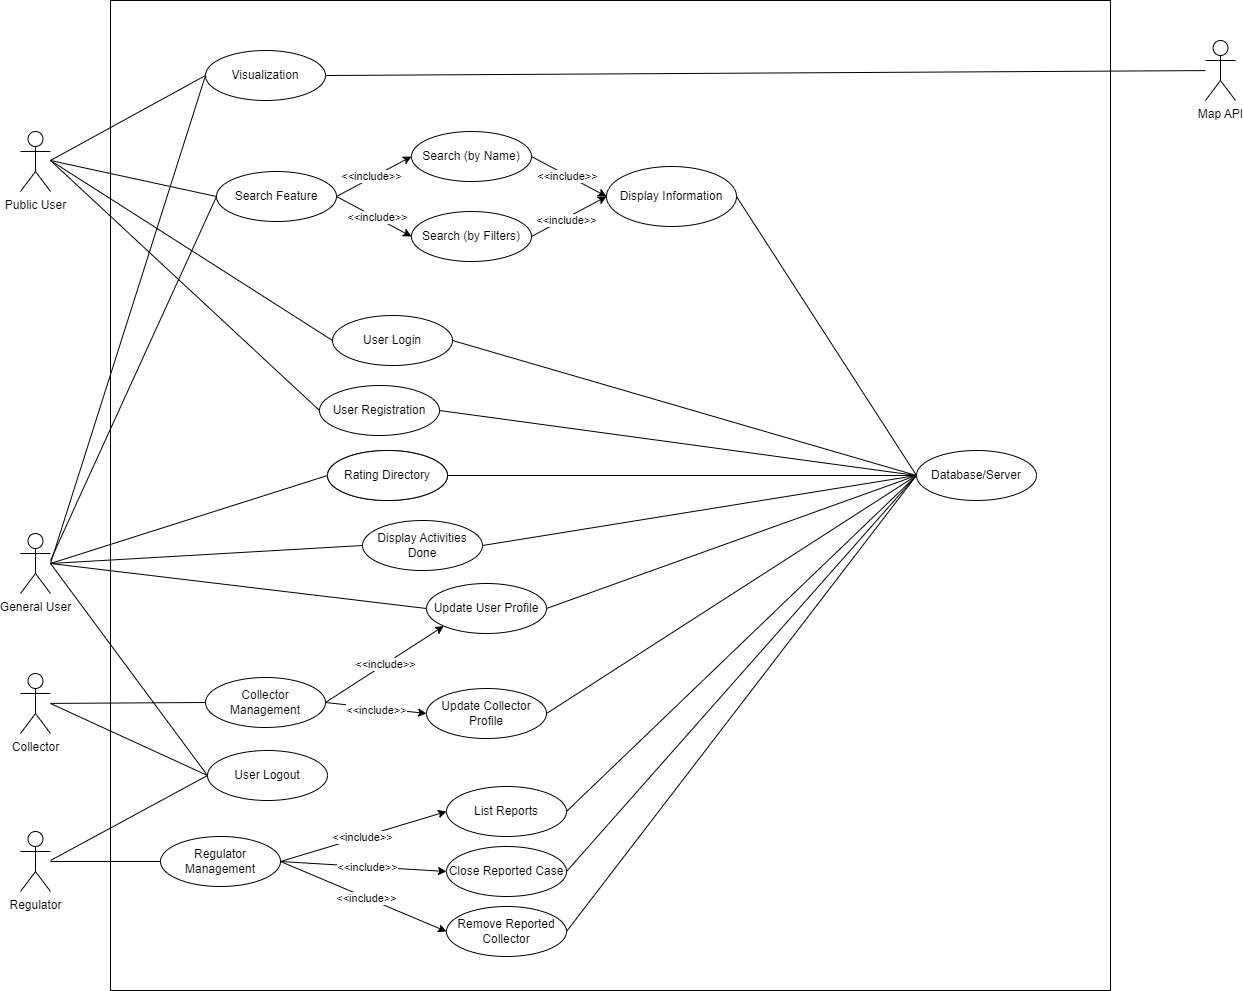

The diagram above was exported from draw.io. Its source (the exported page's mxGraphModel, read from the mxfile embedded in the PNG):
<mxGraphModel dx="1985" dy="2051" grid="1" gridSize="10" guides="1" tooltips="1" connect="1" arrows="1" fold="1" page="1" pageScale="1" pageWidth="850" pageHeight="1100" math="0" shadow="0">
  <root>
    <mxCell id="0" />
    <mxCell id="1" parent="0" />
    <mxCell id="CPw88zlVgSDNoIb1QdUe-2" value="" style="rounded=0;whiteSpace=wrap;html=1;" parent="1" vertex="1">
      <mxGeometry x="150" y="-20" width="1000" height="990" as="geometry" />
    </mxCell>
    <mxCell id="CPw88zlVgSDNoIb1QdUe-4" value="Public User" style="shape=umlActor;verticalLabelPosition=bottom;verticalAlign=top;html=1;outlineConnect=0;" parent="1" vertex="1">
      <mxGeometry x="60" y="111" width="30" height="60" as="geometry" />
    </mxCell>
    <mxCell id="CPw88zlVgSDNoIb1QdUe-5" value="Visualization" style="ellipse;whiteSpace=wrap;html=1;" parent="1" vertex="1">
      <mxGeometry x="245" y="30" width="120" height="50" as="geometry" />
    </mxCell>
    <mxCell id="LRsW5-f_r0_wmWlIk7Ih-1" value="Search Feature" style="ellipse;whiteSpace=wrap;html=1;" parent="1" vertex="1">
      <mxGeometry x="256" y="151" width="120" height="50" as="geometry" />
    </mxCell>
    <mxCell id="LRsW5-f_r0_wmWlIk7Ih-2" value="Search (by Filters)" style="ellipse;whiteSpace=wrap;html=1;" parent="1" vertex="1">
      <mxGeometry x="451" y="191" width="120" height="50" as="geometry" />
    </mxCell>
    <mxCell id="LRsW5-f_r0_wmWlIk7Ih-3" value="Search (by Name)" style="ellipse;whiteSpace=wrap;html=1;" parent="1" vertex="1">
      <mxGeometry x="451" y="111" width="120" height="50" as="geometry" />
    </mxCell>
    <mxCell id="LRsW5-f_r0_wmWlIk7Ih-4" value="Display Information" style="ellipse;whiteSpace=wrap;html=1;" parent="1" vertex="1">
      <mxGeometry x="646" y="146" width="130" height="60" as="geometry" />
    </mxCell>
    <mxCell id="LRsW5-f_r0_wmWlIk7Ih-5" value="Map API" style="shape=umlActor;verticalLabelPosition=bottom;verticalAlign=top;html=1;outlineConnect=0;" parent="1" vertex="1">
      <mxGeometry x="1245" y="20" width="30" height="60" as="geometry" />
    </mxCell>
    <mxCell id="LRsW5-f_r0_wmWlIk7Ih-8" value="User Registration" style="ellipse;whiteSpace=wrap;html=1;" parent="1" vertex="1">
      <mxGeometry x="359" y="365" width="120" height="50" as="geometry" />
    </mxCell>
    <mxCell id="LRsW5-f_r0_wmWlIk7Ih-9" value="User Login" style="ellipse;whiteSpace=wrap;html=1;" parent="1" vertex="1">
      <mxGeometry x="372" y="295" width="120" height="50" as="geometry" />
    </mxCell>
    <mxCell id="LRsW5-f_r0_wmWlIk7Ih-10" value="Rating Directory" style="ellipse;whiteSpace=wrap;html=1;" parent="1" vertex="1">
      <mxGeometry x="367" y="430" width="120" height="50" as="geometry" />
    </mxCell>
    <mxCell id="LRsW5-f_r0_wmWlIk7Ih-11" value="Collector Management" style="ellipse;whiteSpace=wrap;html=1;" parent="1" vertex="1">
      <mxGeometry x="245" y="657" width="120" height="50" as="geometry" />
    </mxCell>
    <mxCell id="LRsW5-f_r0_wmWlIk7Ih-12" value="Regulator Management" style="ellipse;whiteSpace=wrap;html=1;" parent="1" vertex="1">
      <mxGeometry x="200" y="816" width="120" height="50" as="geometry" />
    </mxCell>
    <mxCell id="LRsW5-f_r0_wmWlIk7Ih-13" value="Update Collector Profile" style="ellipse;whiteSpace=wrap;html=1;" parent="1" vertex="1">
      <mxGeometry x="466" y="668" width="120" height="50" as="geometry" />
    </mxCell>
    <mxCell id="LRsW5-f_r0_wmWlIk7Ih-14" value="Update User Profile" style="ellipse;whiteSpace=wrap;html=1;" parent="1" vertex="1">
      <mxGeometry x="466" y="563" width="120" height="50" as="geometry" />
    </mxCell>
    <mxCell id="LRsW5-f_r0_wmWlIk7Ih-15" value="Remove Reported Collector" style="ellipse;whiteSpace=wrap;html=1;" parent="1" vertex="1">
      <mxGeometry x="486" y="886" width="120" height="50" as="geometry" />
    </mxCell>
    <mxCell id="LRsW5-f_r0_wmWlIk7Ih-16" value="Close Reported Case" style="ellipse;whiteSpace=wrap;html=1;" parent="1" vertex="1">
      <mxGeometry x="486" y="826" width="120" height="50" as="geometry" />
    </mxCell>
    <mxCell id="LRsW5-f_r0_wmWlIk7Ih-17" value="List Reports" style="ellipse;whiteSpace=wrap;html=1;" parent="1" vertex="1">
      <mxGeometry x="486" y="766" width="120" height="50" as="geometry" />
    </mxCell>
    <mxCell id="LRsW5-f_r0_wmWlIk7Ih-18" value="General User" style="shape=umlActor;verticalLabelPosition=bottom;verticalAlign=top;html=1;outlineConnect=0;" parent="1" vertex="1">
      <mxGeometry x="60" y="513" width="30" height="60" as="geometry" />
    </mxCell>
    <mxCell id="LRsW5-f_r0_wmWlIk7Ih-19" value="Collector" style="shape=umlActor;verticalLabelPosition=bottom;verticalAlign=top;html=1;outlineConnect=0;" parent="1" vertex="1">
      <mxGeometry x="60" y="653" width="30" height="60" as="geometry" />
    </mxCell>
    <mxCell id="LRsW5-f_r0_wmWlIk7Ih-20" value="Regulator" style="shape=umlActor;verticalLabelPosition=bottom;verticalAlign=top;html=1;outlineConnect=0;" parent="1" vertex="1">
      <mxGeometry x="60" y="811" width="30" height="60" as="geometry" />
    </mxCell>
    <mxCell id="LRsW5-f_r0_wmWlIk7Ih-23" value="" style="endArrow=none;html=1;rounded=0;entryX=0;entryY=0.5;entryDx=0;entryDy=0;" parent="1" target="CPw88zlVgSDNoIb1QdUe-5" edge="1">
      <mxGeometry width="50" height="50" relative="1" as="geometry">
        <mxPoint x="90" y="140" as="sourcePoint" />
        <mxPoint x="510" y="210" as="targetPoint" />
      </mxGeometry>
    </mxCell>
    <mxCell id="LRsW5-f_r0_wmWlIk7Ih-24" value="" style="endArrow=none;html=1;rounded=0;entryX=0;entryY=0.5;entryDx=0;entryDy=0;" parent="1" target="LRsW5-f_r0_wmWlIk7Ih-1" edge="1">
      <mxGeometry width="50" height="50" relative="1" as="geometry">
        <mxPoint x="90" y="140" as="sourcePoint" />
        <mxPoint x="510" y="210" as="targetPoint" />
      </mxGeometry>
    </mxCell>
    <mxCell id="LRsW5-f_r0_wmWlIk7Ih-25" value="" style="endArrow=classic;html=1;rounded=0;exitX=1;exitY=0.5;exitDx=0;exitDy=0;entryX=0;entryY=0.5;entryDx=0;entryDy=0;" parent="1" source="LRsW5-f_r0_wmWlIk7Ih-1" target="LRsW5-f_r0_wmWlIk7Ih-3" edge="1">
      <mxGeometry width="50" height="50" relative="1" as="geometry">
        <mxPoint x="510" y="193" as="sourcePoint" />
        <mxPoint x="560" y="143" as="targetPoint" />
      </mxGeometry>
    </mxCell>
    <mxCell id="LRsW5-f_r0_wmWlIk7Ih-29" value="&amp;lt;&amp;lt;include&amp;gt;&amp;gt;" style="edgeLabel;html=1;align=center;verticalAlign=middle;resizable=0;points=[];" parent="LRsW5-f_r0_wmWlIk7Ih-25" connectable="0" vertex="1">
      <mxGeometry x="-0.0446" y="2" relative="1" as="geometry">
        <mxPoint as="offset" />
      </mxGeometry>
    </mxCell>
    <mxCell id="LRsW5-f_r0_wmWlIk7Ih-26" value="" style="endArrow=classic;html=1;rounded=0;exitX=1;exitY=0.5;exitDx=0;exitDy=0;entryX=0;entryY=0.5;entryDx=0;entryDy=0;" parent="1" source="LRsW5-f_r0_wmWlIk7Ih-1" target="LRsW5-f_r0_wmWlIk7Ih-2" edge="1">
      <mxGeometry width="50" height="50" relative="1" as="geometry">
        <mxPoint x="510" y="193" as="sourcePoint" />
        <mxPoint x="560" y="143" as="targetPoint" />
      </mxGeometry>
    </mxCell>
    <mxCell id="LRsW5-f_r0_wmWlIk7Ih-28" value="&amp;lt;&amp;lt;include&amp;gt;&amp;gt;" style="edgeLabel;html=1;align=center;verticalAlign=middle;resizable=0;points=[];" parent="LRsW5-f_r0_wmWlIk7Ih-26" connectable="0" vertex="1">
      <mxGeometry x="0.04" y="1" relative="1" as="geometry">
        <mxPoint as="offset" />
      </mxGeometry>
    </mxCell>
    <mxCell id="LRsW5-f_r0_wmWlIk7Ih-30" value="" style="endArrow=classic;html=1;rounded=0;exitX=1;exitY=0.5;exitDx=0;exitDy=0;entryX=0;entryY=0.5;entryDx=0;entryDy=0;" parent="1" source="LRsW5-f_r0_wmWlIk7Ih-3" target="LRsW5-f_r0_wmWlIk7Ih-4" edge="1">
      <mxGeometry width="50" height="50" relative="1" as="geometry">
        <mxPoint x="510" y="193" as="sourcePoint" />
        <mxPoint x="560" y="143" as="targetPoint" />
      </mxGeometry>
    </mxCell>
    <mxCell id="LRsW5-f_r0_wmWlIk7Ih-33" value="&amp;lt;&amp;lt;include&amp;gt;&amp;gt;" style="edgeLabel;html=1;align=center;verticalAlign=middle;resizable=0;points=[];" parent="LRsW5-f_r0_wmWlIk7Ih-30" connectable="0" vertex="1">
      <mxGeometry x="-0.0578" y="-1" relative="1" as="geometry">
        <mxPoint as="offset" />
      </mxGeometry>
    </mxCell>
    <mxCell id="LRsW5-f_r0_wmWlIk7Ih-32" value="" style="endArrow=classic;html=1;rounded=0;entryX=0;entryY=0.5;entryDx=0;entryDy=0;exitX=1;exitY=0.5;exitDx=0;exitDy=0;" parent="1" source="LRsW5-f_r0_wmWlIk7Ih-2" target="LRsW5-f_r0_wmWlIk7Ih-4" edge="1">
      <mxGeometry width="50" height="50" relative="1" as="geometry">
        <mxPoint x="540" y="223" as="sourcePoint" />
        <mxPoint x="560" y="143" as="targetPoint" />
      </mxGeometry>
    </mxCell>
    <mxCell id="LRsW5-f_r0_wmWlIk7Ih-34" value="&amp;lt;&amp;lt;include&amp;gt;&amp;gt;" style="edgeLabel;html=1;align=center;verticalAlign=middle;resizable=0;points=[];" parent="LRsW5-f_r0_wmWlIk7Ih-32" connectable="0" vertex="1">
      <mxGeometry x="-0.0792" y="-1" relative="1" as="geometry">
        <mxPoint as="offset" />
      </mxGeometry>
    </mxCell>
    <mxCell id="LRsW5-f_r0_wmWlIk7Ih-36" value="" style="endArrow=none;html=1;rounded=0;entryX=0;entryY=0.5;entryDx=0;entryDy=0;" parent="1" target="LRsW5-f_r0_wmWlIk7Ih-8" edge="1">
      <mxGeometry width="50" height="50" relative="1" as="geometry">
        <mxPoint x="90" y="140" as="sourcePoint" />
        <mxPoint x="510" y="280" as="targetPoint" />
      </mxGeometry>
    </mxCell>
    <mxCell id="LRsW5-f_r0_wmWlIk7Ih-37" value="" style="endArrow=none;html=1;rounded=0;entryX=0;entryY=0.5;entryDx=0;entryDy=0;" parent="1" target="LRsW5-f_r0_wmWlIk7Ih-9" edge="1">
      <mxGeometry width="50" height="50" relative="1" as="geometry">
        <mxPoint x="90" y="140" as="sourcePoint" />
        <mxPoint x="510" y="280" as="targetPoint" />
      </mxGeometry>
    </mxCell>
    <mxCell id="LRsW5-f_r0_wmWlIk7Ih-38" value="" style="endArrow=none;html=1;rounded=0;entryX=0;entryY=0.5;entryDx=0;entryDy=0;" parent="1" target="LRsW5-f_r0_wmWlIk7Ih-10" edge="1">
      <mxGeometry width="50" height="50" relative="1" as="geometry">
        <mxPoint x="90" y="543" as="sourcePoint" />
        <mxPoint x="510" y="420" as="targetPoint" />
      </mxGeometry>
    </mxCell>
    <mxCell id="LRsW5-f_r0_wmWlIk7Ih-39" value="" style="endArrow=none;html=1;rounded=0;exitX=1;exitY=0.5;exitDx=0;exitDy=0;" parent="1" source="CPw88zlVgSDNoIb1QdUe-5" target="LRsW5-f_r0_wmWlIk7Ih-5" edge="1">
      <mxGeometry width="50" height="50" relative="1" as="geometry">
        <mxPoint x="460" y="330" as="sourcePoint" />
        <mxPoint x="510" y="280" as="targetPoint" />
      </mxGeometry>
    </mxCell>
    <mxCell id="LRsW5-f_r0_wmWlIk7Ih-40" value="" style="endArrow=none;html=1;rounded=0;entryX=0;entryY=0.5;entryDx=0;entryDy=0;" parent="1" target="LRsW5-f_r0_wmWlIk7Ih-14" edge="1">
      <mxGeometry width="50" height="50" relative="1" as="geometry">
        <mxPoint x="90" y="543" as="sourcePoint" />
        <mxPoint x="510" y="490" as="targetPoint" />
      </mxGeometry>
    </mxCell>
    <mxCell id="LRsW5-f_r0_wmWlIk7Ih-41" value="" style="endArrow=none;html=1;rounded=0;entryX=0;entryY=0.5;entryDx=0;entryDy=0;" parent="1" source="LRsW5-f_r0_wmWlIk7Ih-19" target="LRsW5-f_r0_wmWlIk7Ih-11" edge="1">
      <mxGeometry width="50" height="50" relative="1" as="geometry">
        <mxPoint x="460" y="610" as="sourcePoint" />
        <mxPoint x="510" y="560" as="targetPoint" />
      </mxGeometry>
    </mxCell>
    <mxCell id="LRsW5-f_r0_wmWlIk7Ih-42" value="" style="endArrow=classic;html=1;rounded=0;exitX=1;exitY=0.5;exitDx=0;exitDy=0;entryX=0;entryY=1;entryDx=0;entryDy=0;" parent="1" source="LRsW5-f_r0_wmWlIk7Ih-11" target="LRsW5-f_r0_wmWlIk7Ih-14" edge="1">
      <mxGeometry width="50" height="50" relative="1" as="geometry">
        <mxPoint x="460" y="610" as="sourcePoint" />
        <mxPoint x="510" y="560" as="targetPoint" />
      </mxGeometry>
    </mxCell>
    <mxCell id="LRsW5-f_r0_wmWlIk7Ih-43" value="&amp;lt;&amp;lt;include&amp;gt;&amp;gt;" style="edgeLabel;html=1;align=center;verticalAlign=middle;resizable=0;points=[];" parent="LRsW5-f_r0_wmWlIk7Ih-42" connectable="0" vertex="1">
      <mxGeometry x="0.0004" relative="1" as="geometry">
        <mxPoint as="offset" />
      </mxGeometry>
    </mxCell>
    <mxCell id="LRsW5-f_r0_wmWlIk7Ih-44" value="" style="endArrow=classic;html=1;rounded=0;exitX=1;exitY=0.5;exitDx=0;exitDy=0;entryX=0;entryY=0.5;entryDx=0;entryDy=0;" parent="1" source="LRsW5-f_r0_wmWlIk7Ih-11" target="LRsW5-f_r0_wmWlIk7Ih-13" edge="1">
      <mxGeometry width="50" height="50" relative="1" as="geometry">
        <mxPoint x="460" y="610" as="sourcePoint" />
        <mxPoint x="510" y="560" as="targetPoint" />
      </mxGeometry>
    </mxCell>
    <mxCell id="LRsW5-f_r0_wmWlIk7Ih-45" value="&amp;lt;&amp;lt;include&amp;gt;&amp;gt;" style="edgeLabel;html=1;align=center;verticalAlign=middle;resizable=0;points=[];" parent="LRsW5-f_r0_wmWlIk7Ih-44" connectable="0" vertex="1">
      <mxGeometry x="-0.0061" y="-2" relative="1" as="geometry">
        <mxPoint as="offset" />
      </mxGeometry>
    </mxCell>
    <mxCell id="LRsW5-f_r0_wmWlIk7Ih-46" value="" style="endArrow=none;html=1;rounded=0;" parent="1" source="LRsW5-f_r0_wmWlIk7Ih-20" target="LRsW5-f_r0_wmWlIk7Ih-12" edge="1">
      <mxGeometry width="50" height="50" relative="1" as="geometry">
        <mxPoint x="460" y="680" as="sourcePoint" />
        <mxPoint x="510" y="630" as="targetPoint" />
      </mxGeometry>
    </mxCell>
    <mxCell id="LRsW5-f_r0_wmWlIk7Ih-47" value="" style="endArrow=classic;html=1;rounded=0;exitX=1;exitY=0.5;exitDx=0;exitDy=0;entryX=0;entryY=0.5;entryDx=0;entryDy=0;" parent="1" source="LRsW5-f_r0_wmWlIk7Ih-12" target="LRsW5-f_r0_wmWlIk7Ih-17" edge="1">
      <mxGeometry width="50" height="50" relative="1" as="geometry">
        <mxPoint x="460" y="680" as="sourcePoint" />
        <mxPoint x="510" y="630" as="targetPoint" />
      </mxGeometry>
    </mxCell>
    <mxCell id="LRsW5-f_r0_wmWlIk7Ih-50" value="&amp;lt;&amp;lt;include&amp;gt;&amp;gt;" style="edgeLabel;html=1;align=center;verticalAlign=middle;resizable=0;points=[];" parent="LRsW5-f_r0_wmWlIk7Ih-47" connectable="0" vertex="1">
      <mxGeometry x="-0.016" relative="1" as="geometry">
        <mxPoint as="offset" />
      </mxGeometry>
    </mxCell>
    <mxCell id="LRsW5-f_r0_wmWlIk7Ih-48" value="" style="endArrow=classic;html=1;rounded=0;exitX=1;exitY=0.5;exitDx=0;exitDy=0;entryX=0;entryY=0.5;entryDx=0;entryDy=0;" parent="1" source="LRsW5-f_r0_wmWlIk7Ih-12" target="LRsW5-f_r0_wmWlIk7Ih-16" edge="1">
      <mxGeometry width="50" height="50" relative="1" as="geometry">
        <mxPoint x="460" y="680" as="sourcePoint" />
        <mxPoint x="510" y="630" as="targetPoint" />
      </mxGeometry>
    </mxCell>
    <mxCell id="LRsW5-f_r0_wmWlIk7Ih-51" value="&amp;lt;&amp;lt;include&amp;gt;&amp;gt;" style="edgeLabel;html=1;align=center;verticalAlign=middle;resizable=0;points=[];" parent="LRsW5-f_r0_wmWlIk7Ih-48" connectable="0" vertex="1">
      <mxGeometry x="0.0385" relative="1" as="geometry">
        <mxPoint as="offset" />
      </mxGeometry>
    </mxCell>
    <mxCell id="LRsW5-f_r0_wmWlIk7Ih-49" value="" style="endArrow=classic;html=1;rounded=0;exitX=1;exitY=0.5;exitDx=0;exitDy=0;entryX=0;entryY=0.5;entryDx=0;entryDy=0;" parent="1" source="LRsW5-f_r0_wmWlIk7Ih-12" target="LRsW5-f_r0_wmWlIk7Ih-15" edge="1">
      <mxGeometry width="50" height="50" relative="1" as="geometry">
        <mxPoint x="460" y="680" as="sourcePoint" />
        <mxPoint x="510" y="630" as="targetPoint" />
      </mxGeometry>
    </mxCell>
    <mxCell id="LRsW5-f_r0_wmWlIk7Ih-52" value="&amp;lt;&amp;lt;include&amp;gt;&amp;gt;" style="edgeLabel;html=1;align=center;verticalAlign=middle;resizable=0;points=[];" parent="LRsW5-f_r0_wmWlIk7Ih-49" connectable="0" vertex="1">
      <mxGeometry x="0.0271" relative="1" as="geometry">
        <mxPoint as="offset" />
      </mxGeometry>
    </mxCell>
    <mxCell id="LRsW5-f_r0_wmWlIk7Ih-53" value="Display Activities Done" style="ellipse;whiteSpace=wrap;html=1;" parent="1" vertex="1">
      <mxGeometry x="402" y="500" width="120" height="50" as="geometry" />
    </mxCell>
    <mxCell id="LRsW5-f_r0_wmWlIk7Ih-54" value="" style="endArrow=none;html=1;rounded=0;entryX=0;entryY=0.5;entryDx=0;entryDy=0;" parent="1" target="LRsW5-f_r0_wmWlIk7Ih-53" edge="1">
      <mxGeometry width="50" height="50" relative="1" as="geometry">
        <mxPoint x="90" y="543" as="sourcePoint" />
        <mxPoint x="420" y="550" as="targetPoint" />
      </mxGeometry>
    </mxCell>
    <mxCell id="NTzgmOfPJGLyx_wmJ2SG-3" value="" style="endArrow=none;html=1;rounded=0;entryX=0;entryY=0.5;entryDx=0;entryDy=0;" parent="1" target="CPw88zlVgSDNoIb1QdUe-5" edge="1">
      <mxGeometry width="50" height="50" relative="1" as="geometry">
        <mxPoint x="90" y="543" as="sourcePoint" />
        <mxPoint x="500" y="340" as="targetPoint" />
      </mxGeometry>
    </mxCell>
    <mxCell id="NTzgmOfPJGLyx_wmJ2SG-4" value="" style="endArrow=none;html=1;rounded=0;entryX=0;entryY=0.5;entryDx=0;entryDy=0;" parent="1" target="LRsW5-f_r0_wmWlIk7Ih-1" edge="1">
      <mxGeometry width="50" height="50" relative="1" as="geometry">
        <mxPoint x="90" y="540" as="sourcePoint" />
        <mxPoint x="450" y="400" as="targetPoint" />
      </mxGeometry>
    </mxCell>
    <mxCell id="NTzgmOfPJGLyx_wmJ2SG-6" value="User Logout" style="ellipse;whiteSpace=wrap;html=1;" parent="1" vertex="1">
      <mxGeometry x="247" y="730" width="120" height="50" as="geometry" />
    </mxCell>
    <mxCell id="NTzgmOfPJGLyx_wmJ2SG-7" value="" style="endArrow=none;html=1;rounded=0;exitX=0;exitY=0.5;exitDx=0;exitDy=0;" parent="1" source="NTzgmOfPJGLyx_wmJ2SG-6" edge="1">
      <mxGeometry width="50" height="50" relative="1" as="geometry">
        <mxPoint x="340" y="750" as="sourcePoint" />
        <mxPoint x="90" y="683" as="targetPoint" />
      </mxGeometry>
    </mxCell>
    <mxCell id="NTzgmOfPJGLyx_wmJ2SG-8" value="" style="endArrow=none;html=1;rounded=0;entryX=0;entryY=0.5;entryDx=0;entryDy=0;" parent="1" target="NTzgmOfPJGLyx_wmJ2SG-6" edge="1">
      <mxGeometry width="50" height="50" relative="1" as="geometry">
        <mxPoint x="90" y="840" as="sourcePoint" />
        <mxPoint x="220" y="770" as="targetPoint" />
      </mxGeometry>
    </mxCell>
    <mxCell id="NTzgmOfPJGLyx_wmJ2SG-9" value="" style="endArrow=none;html=1;rounded=0;entryX=0;entryY=0.5;entryDx=0;entryDy=0;" parent="1" target="NTzgmOfPJGLyx_wmJ2SG-6" edge="1">
      <mxGeometry width="50" height="50" relative="1" as="geometry">
        <mxPoint x="90" y="543" as="sourcePoint" />
        <mxPoint x="220" y="510" as="targetPoint" />
      </mxGeometry>
    </mxCell>
    <mxCell id="7ka-dB5EPKYojzHBgxtO-3" value="Rating Directory" style="ellipse;whiteSpace=wrap;html=1;" parent="1" vertex="1">
      <mxGeometry x="367" y="430" width="120" height="50" as="geometry" />
    </mxCell>
    <mxCell id="7ka-dB5EPKYojzHBgxtO-4" value="Database/Server" style="ellipse;whiteSpace=wrap;html=1;" parent="1" vertex="1">
      <mxGeometry x="956" y="430" width="120" height="50" as="geometry" />
    </mxCell>
    <mxCell id="7ka-dB5EPKYojzHBgxtO-8" value="" style="endArrow=none;html=1;rounded=0;exitX=1;exitY=0.5;exitDx=0;exitDy=0;entryX=0;entryY=0.5;entryDx=0;entryDy=0;" parent="1" source="LRsW5-f_r0_wmWlIk7Ih-16" target="7ka-dB5EPKYojzHBgxtO-4" edge="1">
      <mxGeometry width="50" height="50" relative="1" as="geometry">
        <mxPoint x="600" y="590" as="sourcePoint" />
        <mxPoint x="650" y="540" as="targetPoint" />
      </mxGeometry>
    </mxCell>
    <mxCell id="7ka-dB5EPKYojzHBgxtO-9" value="" style="endArrow=none;html=1;rounded=0;exitX=1;exitY=0.5;exitDx=0;exitDy=0;entryX=0;entryY=0.5;entryDx=0;entryDy=0;" parent="1" source="LRsW5-f_r0_wmWlIk7Ih-15" target="7ka-dB5EPKYojzHBgxtO-4" edge="1">
      <mxGeometry width="50" height="50" relative="1" as="geometry">
        <mxPoint x="600" y="790" as="sourcePoint" />
        <mxPoint x="650" y="740" as="targetPoint" />
      </mxGeometry>
    </mxCell>
    <mxCell id="7ka-dB5EPKYojzHBgxtO-10" value="" style="endArrow=none;html=1;rounded=0;entryX=0;entryY=0.5;entryDx=0;entryDy=0;exitX=1;exitY=0.5;exitDx=0;exitDy=0;" parent="1" source="LRsW5-f_r0_wmWlIk7Ih-17" target="7ka-dB5EPKYojzHBgxtO-4" edge="1">
      <mxGeometry width="50" height="50" relative="1" as="geometry">
        <mxPoint x="600" y="690" as="sourcePoint" />
        <mxPoint x="650" y="640" as="targetPoint" />
      </mxGeometry>
    </mxCell>
    <mxCell id="7ka-dB5EPKYojzHBgxtO-11" value="" style="endArrow=none;html=1;rounded=0;entryX=0;entryY=0.5;entryDx=0;entryDy=0;exitX=1;exitY=0.5;exitDx=0;exitDy=0;" parent="1" source="LRsW5-f_r0_wmWlIk7Ih-13" target="7ka-dB5EPKYojzHBgxtO-4" edge="1">
      <mxGeometry width="50" height="50" relative="1" as="geometry">
        <mxPoint x="600" y="590" as="sourcePoint" />
        <mxPoint x="650" y="540" as="targetPoint" />
      </mxGeometry>
    </mxCell>
    <mxCell id="7ka-dB5EPKYojzHBgxtO-12" value="" style="endArrow=none;html=1;rounded=0;entryX=0;entryY=0.5;entryDx=0;entryDy=0;exitX=1;exitY=0.5;exitDx=0;exitDy=0;" parent="1" source="LRsW5-f_r0_wmWlIk7Ih-14" target="7ka-dB5EPKYojzHBgxtO-4" edge="1">
      <mxGeometry width="50" height="50" relative="1" as="geometry">
        <mxPoint x="600" y="590" as="sourcePoint" />
        <mxPoint x="650" y="540" as="targetPoint" />
      </mxGeometry>
    </mxCell>
    <mxCell id="7ka-dB5EPKYojzHBgxtO-13" value="" style="endArrow=none;html=1;rounded=0;exitX=1;exitY=0.5;exitDx=0;exitDy=0;entryX=0;entryY=0.5;entryDx=0;entryDy=0;" parent="1" source="LRsW5-f_r0_wmWlIk7Ih-53" target="7ka-dB5EPKYojzHBgxtO-4" edge="1">
      <mxGeometry width="50" height="50" relative="1" as="geometry">
        <mxPoint x="600" y="490" as="sourcePoint" />
        <mxPoint x="820" y="440" as="targetPoint" />
      </mxGeometry>
    </mxCell>
    <mxCell id="7ka-dB5EPKYojzHBgxtO-14" value="" style="endArrow=none;html=1;rounded=0;exitX=1;exitY=0.5;exitDx=0;exitDy=0;entryX=0;entryY=0.5;entryDx=0;entryDy=0;" parent="1" source="7ka-dB5EPKYojzHBgxtO-3" target="7ka-dB5EPKYojzHBgxtO-4" edge="1">
      <mxGeometry width="50" height="50" relative="1" as="geometry">
        <mxPoint x="600" y="490" as="sourcePoint" />
        <mxPoint x="650" y="440" as="targetPoint" />
      </mxGeometry>
    </mxCell>
    <mxCell id="7ka-dB5EPKYojzHBgxtO-15" value="" style="endArrow=none;html=1;rounded=0;exitX=1;exitY=0.5;exitDx=0;exitDy=0;entryX=0;entryY=0.5;entryDx=0;entryDy=0;" parent="1" source="LRsW5-f_r0_wmWlIk7Ih-4" target="7ka-dB5EPKYojzHBgxtO-4" edge="1">
      <mxGeometry width="50" height="50" relative="1" as="geometry">
        <mxPoint x="600" y="290" as="sourcePoint" />
        <mxPoint x="1220" y="450" as="targetPoint" />
      </mxGeometry>
    </mxCell>
    <mxCell id="7ka-dB5EPKYojzHBgxtO-16" value="" style="endArrow=none;html=1;rounded=0;entryX=1;entryY=0.5;entryDx=0;entryDy=0;exitX=0;exitY=0.5;exitDx=0;exitDy=0;" parent="1" source="7ka-dB5EPKYojzHBgxtO-4" target="LRsW5-f_r0_wmWlIk7Ih-8" edge="1">
      <mxGeometry width="50" height="50" relative="1" as="geometry">
        <mxPoint x="600" y="290" as="sourcePoint" />
        <mxPoint x="650" y="240" as="targetPoint" />
      </mxGeometry>
    </mxCell>
    <mxCell id="7ka-dB5EPKYojzHBgxtO-17" value="" style="endArrow=none;html=1;rounded=0;entryX=1;entryY=0.5;entryDx=0;entryDy=0;exitX=0;exitY=0.5;exitDx=0;exitDy=0;" parent="1" source="7ka-dB5EPKYojzHBgxtO-4" target="LRsW5-f_r0_wmWlIk7Ih-9" edge="1">
      <mxGeometry width="50" height="50" relative="1" as="geometry">
        <mxPoint x="600" y="290" as="sourcePoint" />
        <mxPoint x="650" y="240" as="targetPoint" />
      </mxGeometry>
    </mxCell>
  </root>
</mxGraphModel>